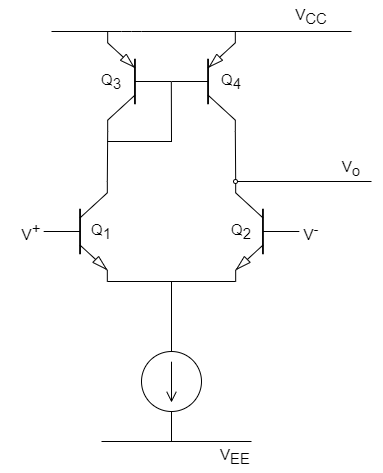

The diagram above was exported from draw.io. Its source (the exported page's mxGraphModel, read from the mxfile embedded in the PNG):
<mxGraphModel dx="464" dy="789" grid="1" gridSize="10" guides="1" tooltips="1" connect="1" arrows="1" fold="1" page="1" pageScale="1" pageWidth="850" pageHeight="1100" math="0" shadow="0">
  <root>
    <mxCell id="0" />
    <mxCell id="1" parent="0" />
    <mxCell id="2" value="" style="verticalLabelPosition=bottom;shadow=0;dashed=0;align=center;html=1;verticalAlign=top;shape=mxgraph.electrical.transistors.npn_transistor_5;" vertex="1" parent="1">
      <mxGeometry x="352" y="360" width="64" height="100" as="geometry" />
    </mxCell>
    <mxCell id="3" value="" style="verticalLabelPosition=bottom;shadow=0;dashed=0;align=center;html=1;verticalAlign=top;shape=mxgraph.electrical.transistors.pnp_transistor_5;" vertex="1" parent="1">
      <mxGeometry x="480" y="210" width="64" height="100" as="geometry" />
    </mxCell>
    <mxCell id="4" value="" style="verticalLabelPosition=bottom;shadow=0;dashed=0;align=center;html=1;verticalAlign=top;shape=mxgraph.electrical.transistors.pnp_transistor_5;flipV=0;flipH=1;" vertex="1" parent="1">
      <mxGeometry x="416" y="210" width="64" height="100" as="geometry" />
    </mxCell>
    <mxCell id="5" value="" style="verticalLabelPosition=bottom;shadow=0;dashed=0;align=center;html=1;verticalAlign=top;shape=mxgraph.electrical.transistors.npn_transistor_5;flipH=1;" vertex="1" parent="1">
      <mxGeometry x="544" y="360" width="64" height="100" as="geometry" />
    </mxCell>
    <mxCell id="6" value="" style="pointerEvents=1;verticalLabelPosition=bottom;shadow=0;dashed=0;align=center;html=1;verticalAlign=top;shape=mxgraph.electrical.signal_sources.source;aspect=fixed;points=[[0.5,0,0],[1,0.5,0],[0.5,1,0],[0,0.5,0]];elSignalType=dc2;" vertex="1" parent="1">
      <mxGeometry x="450" y="530" width="60" height="60" as="geometry" />
    </mxCell>
    <mxCell id="7" value="" style="endArrow=none;html=1;" edge="1" parent="1">
      <mxGeometry width="50" height="50" relative="1" as="geometry">
        <mxPoint x="360" y="210" as="sourcePoint" />
        <mxPoint x="660" y="210" as="targetPoint" />
        <Array as="points">
          <mxPoint x="440" y="210" />
        </Array>
      </mxGeometry>
    </mxCell>
    <mxCell id="8" value="" style="endArrow=none;html=1;entryX=1;entryY=1;entryDx=0;entryDy=0;entryPerimeter=0;exitX=1;exitY=0;exitDx=0;exitDy=0;exitPerimeter=0;" edge="1" parent="1" source="5" target="3">
      <mxGeometry width="50" height="50" relative="1" as="geometry">
        <mxPoint x="570" y="470" as="sourcePoint" />
        <mxPoint x="620" y="420" as="targetPoint" />
      </mxGeometry>
    </mxCell>
    <mxCell id="9" value="" style="endArrow=none;html=1;exitX=1;exitY=1;exitDx=0;exitDy=0;exitPerimeter=0;entryX=1;entryY=0;entryDx=0;entryDy=0;entryPerimeter=0;" edge="1" parent="1" source="4" target="2">
      <mxGeometry width="50" height="50" relative="1" as="geometry">
        <mxPoint x="554.181818181818" y="370" as="sourcePoint" />
        <mxPoint x="500" y="350" as="targetPoint" />
      </mxGeometry>
    </mxCell>
    <mxCell id="10" value="" style="endArrow=none;html=1;exitX=1;exitY=1;exitDx=0;exitDy=0;exitPerimeter=0;entryX=1;entryY=1;entryDx=0;entryDy=0;entryPerimeter=0;" edge="1" parent="1" source="2" target="5">
      <mxGeometry width="50" height="50" relative="1" as="geometry">
        <mxPoint x="570" y="470" as="sourcePoint" />
        <mxPoint x="620" y="420" as="targetPoint" />
      </mxGeometry>
    </mxCell>
    <mxCell id="11" value="" style="endArrow=none;html=1;exitX=0.5;exitY=0;exitDx=0;exitDy=0;exitPerimeter=0;" edge="1" parent="1" source="6">
      <mxGeometry width="50" height="50" relative="1" as="geometry">
        <mxPoint x="570" y="470" as="sourcePoint" />
        <mxPoint x="480" y="460" as="targetPoint" />
      </mxGeometry>
    </mxCell>
    <mxCell id="12" value="" style="endArrow=none;html=1;exitX=0;exitY=0.5;exitDx=0;exitDy=0;exitPerimeter=0;entryX=0;entryY=0.5;entryDx=0;entryDy=0;entryPerimeter=0;" edge="1" parent="1" target="4">
      <mxGeometry width="50" height="50" relative="1" as="geometry">
        <mxPoint x="480" y="320" as="sourcePoint" />
        <mxPoint x="570" y="470" as="targetPoint" />
      </mxGeometry>
    </mxCell>
    <mxCell id="13" value="" style="endArrow=none;html=1;" edge="1" parent="1">
      <mxGeometry width="50" height="50" relative="1" as="geometry">
        <mxPoint x="416" y="320" as="sourcePoint" />
        <mxPoint x="480.5" y="320" as="targetPoint" />
      </mxGeometry>
    </mxCell>
    <mxCell id="14" value="" style="endArrow=none;html=1;exitX=1;exitY=0;exitDx=0;exitDy=0;exitPerimeter=0;" edge="1" parent="1" source="5">
      <mxGeometry width="50" height="50" relative="1" as="geometry">
        <mxPoint x="510" y="430" as="sourcePoint" />
        <mxPoint x="680" y="360" as="targetPoint" />
      </mxGeometry>
    </mxCell>
    <mxCell id="15" value="" style="ellipse;whiteSpace=wrap;html=1;aspect=fixed;" vertex="1" parent="1">
      <mxGeometry x="NaN" y="NaN" width="10" height="NaN" as="geometry" />
    </mxCell>
    <mxCell id="16" value="" style="ellipse;whiteSpace=wrap;html=1;aspect=fixed;fillStyle=solid;" vertex="1" parent="1">
      <mxGeometry x="542" y="358" width="4" height="4" as="geometry" />
    </mxCell>
    <mxCell id="18" value="V&lt;sub style=&quot;font-size: 15px;&quot;&gt;CC&lt;/sub&gt;" style="text;html=1;strokeColor=none;fillColor=none;align=center;verticalAlign=middle;whiteSpace=wrap;rounded=0;fillStyle=solid;strokeWidth=2;fontSize=15;" vertex="1" parent="1">
      <mxGeometry x="590" y="180" width="60" height="30" as="geometry" />
    </mxCell>
    <mxCell id="20" value="V&lt;span style=&quot;font-size: 15px;&quot;&gt;&lt;sub style=&quot;font-size: 15px;&quot;&gt;EE&lt;/sub&gt;&lt;/span&gt;" style="text;html=1;strokeColor=none;fillColor=none;align=center;verticalAlign=middle;whiteSpace=wrap;rounded=0;fillStyle=solid;strokeWidth=2;fontSize=15;" vertex="1" parent="1">
      <mxGeometry x="514" y="620" width="60" height="30" as="geometry" />
    </mxCell>
    <mxCell id="21" value="" style="endArrow=none;html=1;exitX=0.5;exitY=1;exitDx=0;exitDy=0;exitPerimeter=0;" edge="1" parent="1" source="6">
      <mxGeometry width="50" height="50" relative="1" as="geometry">
        <mxPoint x="520" y="420" as="sourcePoint" />
        <mxPoint x="480" y="620" as="targetPoint" />
      </mxGeometry>
    </mxCell>
    <mxCell id="22" value="" style="endArrow=none;html=1;" edge="1" parent="1">
      <mxGeometry width="50" height="50" relative="1" as="geometry">
        <mxPoint x="410" y="620" as="sourcePoint" />
        <mxPoint x="560" y="620" as="targetPoint" />
      </mxGeometry>
    </mxCell>
    <mxCell id="23" value="V&lt;sub style=&quot;font-size: 15px;&quot;&gt;o&lt;/sub&gt;" style="text;html=1;strokeColor=none;fillColor=none;align=center;verticalAlign=middle;whiteSpace=wrap;rounded=0;fillStyle=solid;strokeWidth=2;fontSize=15;" vertex="1" parent="1">
      <mxGeometry x="630" y="332" width="60" height="30" as="geometry" />
    </mxCell>
    <mxCell id="24" value="V&lt;sup style=&quot;font-size: 15px;&quot;&gt;-&lt;/sup&gt;" style="text;html=1;strokeColor=none;fillColor=none;align=center;verticalAlign=middle;whiteSpace=wrap;rounded=0;fillStyle=solid;strokeWidth=2;fontSize=15;" vertex="1" parent="1">
      <mxGeometry x="590" y="395" width="60" height="30" as="geometry" />
    </mxCell>
    <mxCell id="25" value="V&lt;sup style=&quot;font-size: 15px;&quot;&gt;+&lt;/sup&gt;" style="text;html=1;strokeColor=none;fillColor=none;align=center;verticalAlign=middle;whiteSpace=wrap;rounded=0;fillStyle=solid;strokeWidth=2;fontSize=15;" vertex="1" parent="1">
      <mxGeometry x="310" y="395" width="60" height="30" as="geometry" />
    </mxCell>
    <mxCell id="26" value="Q&lt;sub style=&quot;font-size: 15px;&quot;&gt;1&lt;/sub&gt;" style="text;html=1;strokeColor=none;fillColor=none;align=center;verticalAlign=middle;whiteSpace=wrap;rounded=0;fillStyle=solid;strokeWidth=2;fontSize=15;" vertex="1" parent="1">
      <mxGeometry x="380" y="395" width="60" height="30" as="geometry" />
    </mxCell>
    <mxCell id="27" value="Q&lt;sub style=&quot;font-size: 15px;&quot;&gt;2&lt;/sub&gt;" style="text;html=1;strokeColor=none;fillColor=none;align=center;verticalAlign=middle;whiteSpace=wrap;rounded=0;fillStyle=solid;fontSize=15;strokeWidth=2;" vertex="1" parent="1">
      <mxGeometry x="520" y="395" width="60" height="30" as="geometry" />
    </mxCell>
    <mxCell id="28" value="Q&lt;sub style=&quot;font-size: 15px;&quot;&gt;3&lt;/sub&gt;" style="text;html=1;strokeColor=none;fillColor=none;align=center;verticalAlign=middle;whiteSpace=wrap;rounded=0;fillStyle=solid;fontSize=15;strokeWidth=2;" vertex="1" parent="1">
      <mxGeometry x="390" y="245" width="60" height="30" as="geometry" />
    </mxCell>
    <mxCell id="29" value="Q&lt;sub style=&quot;font-size: 15px;&quot;&gt;4&lt;/sub&gt;" style="text;html=1;strokeColor=none;fillColor=none;align=center;verticalAlign=middle;whiteSpace=wrap;rounded=0;fillStyle=solid;fontSize=15;strokeWidth=2;" vertex="1" parent="1">
      <mxGeometry x="510" y="245" width="60" height="30" as="geometry" />
    </mxCell>
  </root>
</mxGraphModel>